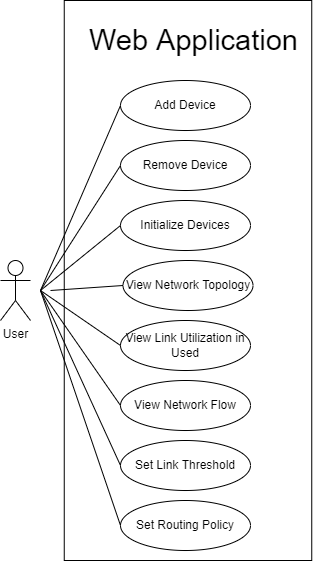

The diagram above was exported from draw.io. Its source (the exported page's mxGraphModel, read from the mxfile embedded in the PNG):
<mxGraphModel dx="1038" dy="539" grid="1" gridSize="10" guides="1" tooltips="1" connect="1" arrows="1" fold="1" page="1" pageScale="1" pageWidth="827" pageHeight="1169" math="0" shadow="0">
  <root>
    <mxCell id="0" />
    <mxCell id="1" parent="0" />
    <mxCell id="1ejPvzsqm3KYP2ryo6BK-3" value="" style="html=1;" parent="1" vertex="1">
      <mxGeometry x="133.75" y="70" width="247.5" height="560" as="geometry" />
    </mxCell>
    <mxCell id="1ejPvzsqm3KYP2ryo6BK-1" value="User" style="shape=umlActor;verticalLabelPosition=bottom;verticalAlign=top;html=1;outlineConnect=0;" parent="1" vertex="1">
      <mxGeometry x="70" y="330" width="30" height="60" as="geometry" />
    </mxCell>
    <mxCell id="1ejPvzsqm3KYP2ryo6BK-7" value="Add Device" style="ellipse;whiteSpace=wrap;html=1;" parent="1" vertex="1">
      <mxGeometry x="190" y="150" width="130" height="50" as="geometry" />
    </mxCell>
    <mxCell id="1ejPvzsqm3KYP2ryo6BK-10" value="&lt;font style=&quot;font-size: 29px&quot;&gt;Web Application&amp;nbsp;&lt;/font&gt;" style="rounded=0;whiteSpace=wrap;html=1;strokeColor=#FFFFFF;" parent="1" vertex="1">
      <mxGeometry x="155" y="90" width="225" height="40" as="geometry" />
    </mxCell>
    <mxCell id="1ejPvzsqm3KYP2ryo6BK-15" value="Initialize Devices" style="ellipse;whiteSpace=wrap;html=1;" parent="1" vertex="1">
      <mxGeometry x="190" y="270" width="130" height="50" as="geometry" />
    </mxCell>
    <mxCell id="1ejPvzsqm3KYP2ryo6BK-16" value="" style="endArrow=none;html=1;rounded=0;fontSize=29;entryX=0;entryY=0.5;entryDx=0;entryDy=0;" parent="1" target="1ejPvzsqm3KYP2ryo6BK-15" edge="1">
      <mxGeometry width="50" height="50" relative="1" as="geometry">
        <mxPoint x="110" y="360" as="sourcePoint" />
        <mxPoint x="130" y="310" as="targetPoint" />
      </mxGeometry>
    </mxCell>
    <mxCell id="1ejPvzsqm3KYP2ryo6BK-17" value="" style="endArrow=none;html=1;rounded=0;fontSize=29;entryX=0;entryY=0.5;entryDx=0;entryDy=0;" parent="1" target="1ejPvzsqm3KYP2ryo6BK-7" edge="1">
      <mxGeometry width="50" height="50" relative="1" as="geometry">
        <mxPoint x="110" y="360" as="sourcePoint" />
        <mxPoint x="210" y="255" as="targetPoint" />
      </mxGeometry>
    </mxCell>
    <mxCell id="3uLv_iEc6yub2XrVZoeW-1" value="Remove Device" style="ellipse;whiteSpace=wrap;html=1;" parent="1" vertex="1">
      <mxGeometry x="190" y="210" width="130" height="50" as="geometry" />
    </mxCell>
    <mxCell id="3uLv_iEc6yub2XrVZoeW-2" value="View Network Topology" style="ellipse;whiteSpace=wrap;html=1;" parent="1" vertex="1">
      <mxGeometry x="192.5" y="330" width="130" height="50" as="geometry" />
    </mxCell>
    <mxCell id="3uLv_iEc6yub2XrVZoeW-3" value="View Network Flow" style="ellipse;whiteSpace=wrap;html=1;" parent="1" vertex="1">
      <mxGeometry x="190" y="450" width="130" height="50" as="geometry" />
    </mxCell>
    <mxCell id="3uLv_iEc6yub2XrVZoeW-4" value="View Link Utilization in Used" style="ellipse;whiteSpace=wrap;html=1;" parent="1" vertex="1">
      <mxGeometry x="190" y="390" width="130" height="50" as="geometry" />
    </mxCell>
    <mxCell id="3uLv_iEc6yub2XrVZoeW-5" value="Set Link Threshold" style="ellipse;whiteSpace=wrap;html=1;" parent="1" vertex="1">
      <mxGeometry x="190" y="510" width="130" height="50" as="geometry" />
    </mxCell>
    <mxCell id="3uLv_iEc6yub2XrVZoeW-6" value="Set Routing Policy" style="ellipse;whiteSpace=wrap;html=1;" parent="1" vertex="1">
      <mxGeometry x="190" y="570" width="130" height="50" as="geometry" />
    </mxCell>
    <mxCell id="3uLv_iEc6yub2XrVZoeW-10" value="" style="endArrow=none;html=1;rounded=0;fontSize=29;entryX=0;entryY=0.5;entryDx=0;entryDy=0;" parent="1" target="3uLv_iEc6yub2XrVZoeW-3" edge="1">
      <mxGeometry width="50" height="50" relative="1" as="geometry">
        <mxPoint x="110" y="360" as="sourcePoint" />
        <mxPoint x="414" y="250" as="targetPoint" />
      </mxGeometry>
    </mxCell>
    <mxCell id="3uLv_iEc6yub2XrVZoeW-13" value="" style="endArrow=none;html=1;rounded=0;fontSize=29;entryX=0;entryY=0.5;entryDx=0;entryDy=0;" parent="1" target="3uLv_iEc6yub2XrVZoeW-2" edge="1">
      <mxGeometry width="50" height="50" relative="1" as="geometry">
        <mxPoint x="120" y="360" as="sourcePoint" />
        <mxPoint x="100" y="435" as="targetPoint" />
      </mxGeometry>
    </mxCell>
    <mxCell id="3uLv_iEc6yub2XrVZoeW-14" value="" style="endArrow=none;html=1;rounded=0;fontSize=29;entryX=0;entryY=0.5;entryDx=0;entryDy=0;" parent="1" target="3uLv_iEc6yub2XrVZoeW-4" edge="1">
      <mxGeometry width="50" height="50" relative="1" as="geometry">
        <mxPoint x="110" y="360" as="sourcePoint" />
        <mxPoint x="87.5" y="480" as="targetPoint" />
      </mxGeometry>
    </mxCell>
    <mxCell id="3uLv_iEc6yub2XrVZoeW-15" value="" style="endArrow=none;html=1;rounded=0;fontSize=29;entryX=0;entryY=0.5;entryDx=0;entryDy=0;" parent="1" target="3uLv_iEc6yub2XrVZoeW-5" edge="1">
      <mxGeometry width="50" height="50" relative="1" as="geometry">
        <mxPoint x="110" y="360" as="sourcePoint" />
        <mxPoint x="67.5" y="495" as="targetPoint" />
      </mxGeometry>
    </mxCell>
    <mxCell id="3uLv_iEc6yub2XrVZoeW-16" value="" style="endArrow=none;html=1;rounded=0;fontSize=29;entryX=0;entryY=0.5;entryDx=0;entryDy=0;" parent="1" target="3uLv_iEc6yub2XrVZoeW-1" edge="1">
      <mxGeometry width="50" height="50" relative="1" as="geometry">
        <mxPoint x="110" y="360" as="sourcePoint" />
        <mxPoint x="187.5" y="190" as="targetPoint" />
      </mxGeometry>
    </mxCell>
    <mxCell id="3uLv_iEc6yub2XrVZoeW-17" value="" style="endArrow=none;html=1;rounded=0;fontSize=29;entryX=0;entryY=0.5;entryDx=0;entryDy=0;" parent="1" target="3uLv_iEc6yub2XrVZoeW-6" edge="1">
      <mxGeometry width="50" height="50" relative="1" as="geometry">
        <mxPoint x="110" y="360" as="sourcePoint" />
        <mxPoint x="117.5" y="505" as="targetPoint" />
      </mxGeometry>
    </mxCell>
  </root>
</mxGraphModel>